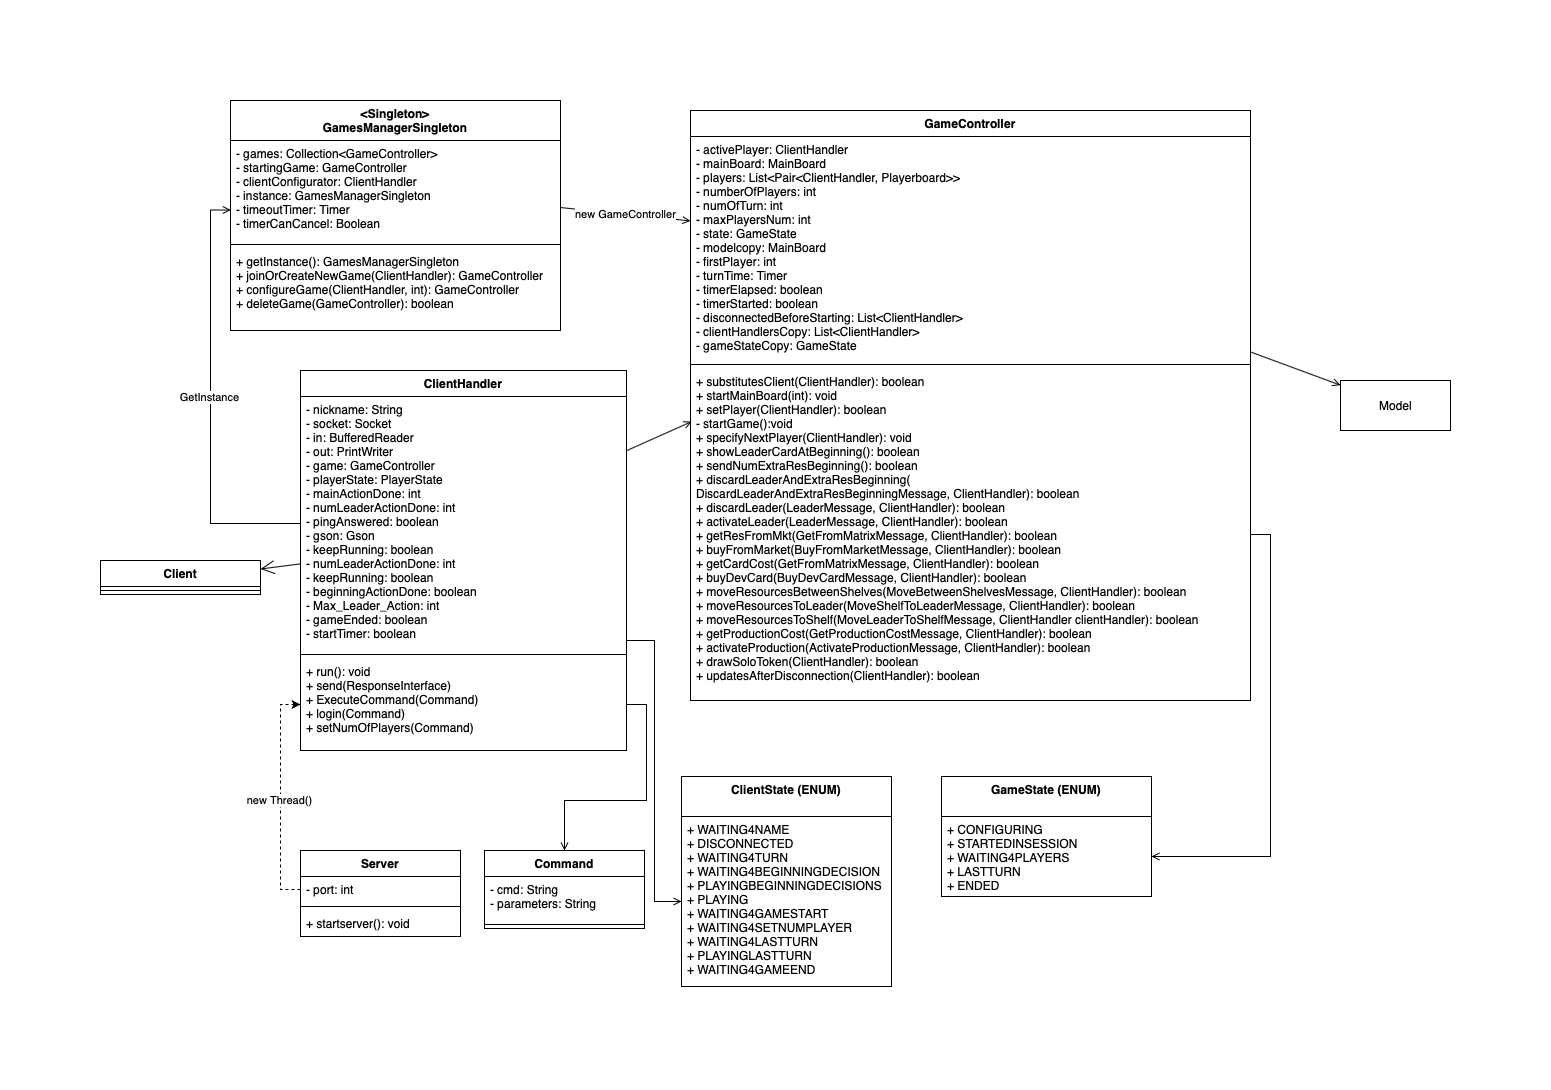

The diagram above was exported from draw.io. Its source (the exported page's mxGraphModel, read from the mxfile embedded in the PNG):
<mxGraphModel dx="2705" dy="2354" grid="1" gridSize="10" guides="1" tooltips="1" connect="1" arrows="1" fold="1" page="1" pageScale="1" pageWidth="827" pageHeight="1169" math="0" shadow="0">
  <root>
    <mxCell id="0" />
    <mxCell id="1" parent="0" />
    <mxCell id="TpLWUjdTzYE9SE0XyU1S-5" value="Client" style="swimlane;fontStyle=1;align=center;verticalAlign=top;childLayout=stackLayout;horizontal=1;startSize=26;horizontalStack=0;resizeParent=1;resizeParentMax=0;resizeLast=0;collapsible=1;marginBottom=0;" parent="1" vertex="1">
      <mxGeometry x="30" y="130" width="160" height="34" as="geometry" />
    </mxCell>
    <mxCell id="TpLWUjdTzYE9SE0XyU1S-7" value="" style="line;strokeWidth=1;fillColor=none;align=left;verticalAlign=middle;spacingTop=-1;spacingLeft=3;spacingRight=3;rotatable=0;labelPosition=right;points=[];portConstraint=eastwest;" parent="TpLWUjdTzYE9SE0XyU1S-5" vertex="1">
      <mxGeometry y="26" width="160" height="8" as="geometry" />
    </mxCell>
    <mxCell id="TpLWUjdTzYE9SE0XyU1S-9" value="ClientHandler" style="swimlane;fontStyle=1;align=center;verticalAlign=top;childLayout=stackLayout;horizontal=1;startSize=26;horizontalStack=0;resizeParent=1;resizeParentMax=0;resizeLast=0;collapsible=1;marginBottom=0;" parent="1" vertex="1">
      <mxGeometry x="230" y="-60" width="326" height="380" as="geometry" />
    </mxCell>
    <mxCell id="TpLWUjdTzYE9SE0XyU1S-10" value="- nickname: String&#10;- socket: Socket&#10;- in: BufferedReader&#10;- out: PrintWriter&#10;- game: GameController&#10;- playerState: PlayerState&#10;- mainActionDone: int&#10;- numLeaderActionDone: int&#10;- pingAnswered: boolean&#10;- gson: Gson&#10;- keepRunning: boolean&#10;- numLeaderActionDone: int&#10;- keepRunning: boolean&#10;- beginningActionDone: boolean&#10;- Max_Leader_Action: int&#10;- gameEnded: boolean&#10;- startTimer: boolean" style="text;strokeColor=none;fillColor=none;align=left;verticalAlign=top;spacingLeft=4;spacingRight=4;overflow=hidden;rotatable=0;points=[[0,0.5],[1,0.5]];portConstraint=eastwest;" parent="TpLWUjdTzYE9SE0XyU1S-9" vertex="1">
      <mxGeometry y="26" width="326" height="254" as="geometry" />
    </mxCell>
    <mxCell id="TpLWUjdTzYE9SE0XyU1S-11" value="" style="line;strokeWidth=1;fillColor=none;align=left;verticalAlign=middle;spacingTop=-1;spacingLeft=3;spacingRight=3;rotatable=0;labelPosition=right;points=[];portConstraint=eastwest;" parent="TpLWUjdTzYE9SE0XyU1S-9" vertex="1">
      <mxGeometry y="280" width="326" height="8" as="geometry" />
    </mxCell>
    <mxCell id="TpLWUjdTzYE9SE0XyU1S-12" value="+ run(): void&#10;+ send(ResponseInterface)&#10;+ ExecuteCommand(Command)&#10;+ login(Command)&#10;+ setNumOfPlayers(Command)" style="text;strokeColor=none;fillColor=none;align=left;verticalAlign=top;spacingLeft=4;spacingRight=4;overflow=hidden;rotatable=0;points=[[0,0.5],[1,0.5]];portConstraint=eastwest;" parent="TpLWUjdTzYE9SE0XyU1S-9" vertex="1">
      <mxGeometry y="288" width="326" height="92" as="geometry" />
    </mxCell>
    <mxCell id="TpLWUjdTzYE9SE0XyU1S-13" value="" style="endArrow=open;endFill=1;endSize=12;html=1;exitX=0;exitY=0.659;exitDx=0;exitDy=0;exitPerimeter=0;entryX=1;entryY=0.25;entryDx=0;entryDy=0;" parent="1" source="TpLWUjdTzYE9SE0XyU1S-10" target="TpLWUjdTzYE9SE0XyU1S-5" edge="1">
      <mxGeometry width="160" relative="1" as="geometry">
        <mxPoint x="330" y="290" as="sourcePoint" />
        <mxPoint x="490" y="290" as="targetPoint" />
      </mxGeometry>
    </mxCell>
    <mxCell id="BX-AHOiPlSAVdzCZizVn-6" value="ClientState (ENUM)" style="swimlane;fontStyle=1;align=center;verticalAlign=top;childLayout=stackLayout;horizontal=1;startSize=40;horizontalStack=0;resizeParent=1;resizeParentMax=0;resizeLast=0;collapsible=1;marginBottom=0;" parent="1" vertex="1">
      <mxGeometry x="611" y="346" width="210" height="210" as="geometry" />
    </mxCell>
    <mxCell id="BX-AHOiPlSAVdzCZizVn-7" value="+ WAITING4NAME&#10;+ DISCONNECTED&#10;+ WAITING4TURN&#10;+ WAITING4BEGINNINGDECISION&#10;+ PLAYINGBEGINNINGDECISIONS&#10;+ PLAYING&#10;+ WAITING4GAMESTART&#10;+ WAITING4SETNUMPLAYER&#10;+ WAITING4LASTTURN&#10;+ PLAYINGLASTTURN&#10;+ WAITING4GAMEEND" style="text;strokeColor=none;fillColor=none;align=left;verticalAlign=top;spacingLeft=4;spacingRight=4;overflow=hidden;rotatable=0;points=[[0,0.5],[1,0.5]];portConstraint=eastwest;" parent="BX-AHOiPlSAVdzCZizVn-6" vertex="1">
      <mxGeometry y="40" width="210" height="170" as="geometry" />
    </mxCell>
    <mxCell id="V3rP05aavEz4njyZ46Te-2" value="Server" style="swimlane;fontStyle=1;align=center;verticalAlign=top;childLayout=stackLayout;horizontal=1;startSize=26;horizontalStack=0;resizeParent=1;resizeParentMax=0;resizeLast=0;collapsible=1;marginBottom=0;" vertex="1" parent="1">
      <mxGeometry x="230" y="420" width="160" height="86" as="geometry" />
    </mxCell>
    <mxCell id="V3rP05aavEz4njyZ46Te-3" value="- port: int" style="text;strokeColor=none;fillColor=none;align=left;verticalAlign=top;spacingLeft=4;spacingRight=4;overflow=hidden;rotatable=0;points=[[0,0.5],[1,0.5]];portConstraint=eastwest;" vertex="1" parent="V3rP05aavEz4njyZ46Te-2">
      <mxGeometry y="26" width="160" height="26" as="geometry" />
    </mxCell>
    <mxCell id="V3rP05aavEz4njyZ46Te-4" value="" style="line;strokeWidth=1;fillColor=none;align=left;verticalAlign=middle;spacingTop=-1;spacingLeft=3;spacingRight=3;rotatable=0;labelPosition=right;points=[];portConstraint=eastwest;" vertex="1" parent="V3rP05aavEz4njyZ46Te-2">
      <mxGeometry y="52" width="160" height="8" as="geometry" />
    </mxCell>
    <mxCell id="V3rP05aavEz4njyZ46Te-5" value="+ startserver(): void&#10;" style="text;strokeColor=none;fillColor=none;align=left;verticalAlign=top;spacingLeft=4;spacingRight=4;overflow=hidden;rotatable=0;points=[[0,0.5],[1,0.5]];portConstraint=eastwest;" vertex="1" parent="V3rP05aavEz4njyZ46Te-2">
      <mxGeometry y="60" width="160" height="26" as="geometry" />
    </mxCell>
    <mxCell id="V3rP05aavEz4njyZ46Te-6" value="&lt;Singleton&gt;&#10;GamesManagerSingleton" style="swimlane;fontStyle=1;align=center;verticalAlign=top;childLayout=stackLayout;horizontal=1;startSize=40;horizontalStack=0;resizeParent=1;resizeParentMax=0;resizeLast=0;collapsible=1;marginBottom=0;" vertex="1" parent="1">
      <mxGeometry x="160" y="-330" width="330" height="230" as="geometry" />
    </mxCell>
    <mxCell id="V3rP05aavEz4njyZ46Te-7" value="- games: Collection&lt;GameController&gt;&#10;- startingGame: GameController&#10;- clientConfigurator: ClientHandler&#10;- instance: GamesManagerSingleton&#10;- timeoutTimer: Timer&#10;- timerCanCancel: Boolean" style="text;strokeColor=none;fillColor=none;align=left;verticalAlign=top;spacingLeft=4;spacingRight=4;overflow=hidden;rotatable=0;points=[[0,0.5],[1,0.5]];portConstraint=eastwest;" vertex="1" parent="V3rP05aavEz4njyZ46Te-6">
      <mxGeometry y="40" width="330" height="100" as="geometry" />
    </mxCell>
    <mxCell id="V3rP05aavEz4njyZ46Te-8" value="" style="line;strokeWidth=1;fillColor=none;align=left;verticalAlign=middle;spacingTop=-1;spacingLeft=3;spacingRight=3;rotatable=0;labelPosition=right;points=[];portConstraint=eastwest;" vertex="1" parent="V3rP05aavEz4njyZ46Te-6">
      <mxGeometry y="140" width="330" height="8" as="geometry" />
    </mxCell>
    <mxCell id="V3rP05aavEz4njyZ46Te-9" value="+ getInstance(): GamesManagerSingleton&#10;+ joinOrCreateNewGame(ClientHandler): GameController&#10;+ configureGame(ClientHandler, int): GameController&#10;+ deleteGame(GameController): boolean" style="text;strokeColor=none;fillColor=none;align=left;verticalAlign=top;spacingLeft=4;spacingRight=4;overflow=hidden;rotatable=0;points=[[0,0.5],[1,0.5]];portConstraint=eastwest;" vertex="1" parent="V3rP05aavEz4njyZ46Te-6">
      <mxGeometry y="148" width="330" height="82" as="geometry" />
    </mxCell>
    <mxCell id="V3rP05aavEz4njyZ46Te-17" value="GameController" style="swimlane;fontStyle=1;align=center;verticalAlign=top;childLayout=stackLayout;horizontal=1;startSize=26;horizontalStack=0;resizeParent=1;resizeParentMax=0;resizeLast=0;collapsible=1;marginBottom=0;" vertex="1" parent="1">
      <mxGeometry x="620" y="-320" width="560" height="590" as="geometry" />
    </mxCell>
    <mxCell id="V3rP05aavEz4njyZ46Te-18" value="- activePlayer: ClientHandler&#10;- mainBoard: MainBoard&#10;- players: List&lt;Pair&lt;ClientHandler, Playerboard&gt;&gt;&#10;- numberOfPlayers: int&#10;- numOfTurn: int&#10;- maxPlayersNum: int&#10;- state: GameState&#10;- modelcopy: MainBoard&#10;- firstPlayer: int&#10;- turnTime: Timer&#10;- timerElapsed: boolean&#10;- timerStarted: boolean&#10;- disconnectedBeforeStarting: List&lt;ClientHandler&gt; &#10;- clientHandlersCopy: List&lt;ClientHandler&gt;&#10;- gameStateCopy: GameState " style="text;strokeColor=none;fillColor=none;align=left;verticalAlign=top;spacingLeft=4;spacingRight=4;overflow=hidden;rotatable=0;points=[[0,0.5],[1,0.5]];portConstraint=eastwest;" vertex="1" parent="V3rP05aavEz4njyZ46Te-17">
      <mxGeometry y="26" width="560" height="224" as="geometry" />
    </mxCell>
    <mxCell id="V3rP05aavEz4njyZ46Te-19" value="" style="line;strokeWidth=1;fillColor=none;align=left;verticalAlign=middle;spacingTop=-1;spacingLeft=3;spacingRight=3;rotatable=0;labelPosition=right;points=[];portConstraint=eastwest;" vertex="1" parent="V3rP05aavEz4njyZ46Te-17">
      <mxGeometry y="250" width="560" height="8" as="geometry" />
    </mxCell>
    <mxCell id="V3rP05aavEz4njyZ46Te-20" value="+ substitutesClient(ClientHandler): boolean&#10;+ startMainBoard(int): void&#10;+ setPlayer(ClientHandler): boolean&#10;- startGame():void&#10;+ specifyNextPlayer(ClientHandler): void&#10;+ showLeaderCardAtBeginning(): boolean&#10;+ sendNumExtraResBeginning(): boolean&#10;+ discardLeaderAndExtraResBeginning(&#10;DiscardLeaderAndExtraResBeginningMessage, ClientHandler): boolean&#10;+ discardLeader(LeaderMessage, ClientHandler): boolean&#10;+ activateLeader(LeaderMessage, ClientHandler): boolean&#10;+ getResFromMkt(GetFromMatrixMessage, ClientHandler): boolean&#10;+ buyFromMarket(BuyFromMarketMessage, ClientHandler): boolean&#10;+ getCardCost(GetFromMatrixMessage, ClientHandler): boolean&#10;+ buyDevCard(BuyDevCardMessage, ClientHandler): boolean&#10;+ moveResourcesBetweenShelves(MoveBetweenShelvesMessage, ClientHandler): boolean&#10;+ moveResourcesToLeader(MoveShelfToLeaderMessage, ClientHandler): boolean&#10;+ moveResourcesToShelf(MoveLeaderToShelfMessage, ClientHandler clientHandler): boolean&#10;+ getProductionCost(GetProductionCostMessage, ClientHandler): boolean&#10;+ activateProduction(ActivateProductionMessage, ClientHandler): boolean&#10;+ drawSoloToken(ClientHandler): boolean&#10;+ updatesAfterDisconnection(ClientHandler): boolean&#10;&#10;&#10;&#10;&#10;" style="text;strokeColor=none;fillColor=none;align=left;verticalAlign=top;spacingLeft=4;spacingRight=4;overflow=hidden;rotatable=0;points=[[0,0.5],[1,0.5]];portConstraint=eastwest;" vertex="1" parent="V3rP05aavEz4njyZ46Te-17">
      <mxGeometry y="258" width="560" height="332" as="geometry" />
    </mxCell>
    <mxCell id="V3rP05aavEz4njyZ46Te-21" value="GameState (ENUM)" style="swimlane;fontStyle=1;align=center;verticalAlign=top;childLayout=stackLayout;horizontal=1;startSize=40;horizontalStack=0;resizeParent=1;resizeParentMax=0;resizeLast=0;collapsible=1;marginBottom=0;" vertex="1" parent="1">
      <mxGeometry x="871" y="346" width="210" height="120" as="geometry" />
    </mxCell>
    <mxCell id="V3rP05aavEz4njyZ46Te-22" value="+ CONFIGURING&#10;+ STARTEDINSESSION&#10;+ WAITING4PLAYERS&#10;+ LASTTURN&#10;+ ENDED" style="text;strokeColor=none;fillColor=none;align=left;verticalAlign=top;spacingLeft=4;spacingRight=4;overflow=hidden;rotatable=0;points=[[0,0.5],[1,0.5]];portConstraint=eastwest;" vertex="1" parent="V3rP05aavEz4njyZ46Te-21">
      <mxGeometry y="40" width="210" height="80" as="geometry" />
    </mxCell>
    <mxCell id="V3rP05aavEz4njyZ46Te-23" value="Command" style="swimlane;fontStyle=1;align=center;verticalAlign=top;childLayout=stackLayout;horizontal=1;startSize=26;horizontalStack=0;resizeParent=1;resizeParentMax=0;resizeLast=0;collapsible=1;marginBottom=0;" vertex="1" parent="1">
      <mxGeometry x="414" y="420" width="160" height="78" as="geometry" />
    </mxCell>
    <mxCell id="V3rP05aavEz4njyZ46Te-24" value="- cmd: String&#10;- parameters: String" style="text;strokeColor=none;fillColor=none;align=left;verticalAlign=top;spacingLeft=4;spacingRight=4;overflow=hidden;rotatable=0;points=[[0,0.5],[1,0.5]];portConstraint=eastwest;" vertex="1" parent="V3rP05aavEz4njyZ46Te-23">
      <mxGeometry y="26" width="160" height="44" as="geometry" />
    </mxCell>
    <mxCell id="V3rP05aavEz4njyZ46Te-25" value="" style="line;strokeWidth=1;fillColor=none;align=left;verticalAlign=middle;spacingTop=-1;spacingLeft=3;spacingRight=3;rotatable=0;labelPosition=right;points=[];portConstraint=eastwest;" vertex="1" parent="V3rP05aavEz4njyZ46Te-23">
      <mxGeometry y="70" width="160" height="8" as="geometry" />
    </mxCell>
    <mxCell id="V3rP05aavEz4njyZ46Te-31" style="edgeStyle=orthogonalEdgeStyle;rounded=0;orthogonalLoop=1;jettySize=auto;html=1;entryX=0;entryY=0.5;entryDx=0;entryDy=0;dashed=1;" edge="1" parent="1" source="V3rP05aavEz4njyZ46Te-3" target="TpLWUjdTzYE9SE0XyU1S-12">
      <mxGeometry relative="1" as="geometry">
        <Array as="points">
          <mxPoint x="210" y="459" />
          <mxPoint x="210" y="274" />
        </Array>
      </mxGeometry>
    </mxCell>
    <mxCell id="V3rP05aavEz4njyZ46Te-32" value="new Thread()" style="edgeLabel;html=1;align=center;verticalAlign=middle;resizable=0;points=[];" vertex="1" connectable="0" parent="V3rP05aavEz4njyZ46Te-31">
      <mxGeometry x="-0.1952" y="2" relative="1" as="geometry">
        <mxPoint y="-19" as="offset" />
      </mxGeometry>
    </mxCell>
    <mxCell id="V3rP05aavEz4njyZ46Te-33" style="edgeStyle=orthogonalEdgeStyle;rounded=0;orthogonalLoop=1;jettySize=auto;html=1;endArrow=open;endFill=0;" edge="1" parent="1" source="TpLWUjdTzYE9SE0XyU1S-12" target="V3rP05aavEz4njyZ46Te-23">
      <mxGeometry relative="1" as="geometry" />
    </mxCell>
    <mxCell id="V3rP05aavEz4njyZ46Te-35" style="edgeStyle=orthogonalEdgeStyle;rounded=0;orthogonalLoop=1;jettySize=auto;html=1;endArrow=open;endFill=0;entryX=0.001;entryY=0.695;entryDx=0;entryDy=0;entryPerimeter=0;" edge="1" parent="1" source="TpLWUjdTzYE9SE0XyU1S-10" target="V3rP05aavEz4njyZ46Te-7">
      <mxGeometry relative="1" as="geometry">
        <Array as="points">
          <mxPoint x="140" y="93" />
          <mxPoint x="140" y="-220" />
          <mxPoint x="160" y="-220" />
        </Array>
      </mxGeometry>
    </mxCell>
    <mxCell id="V3rP05aavEz4njyZ46Te-36" value="GetInstance&lt;br&gt;" style="edgeLabel;html=1;align=center;verticalAlign=middle;resizable=0;points=[];" vertex="1" connectable="0" parent="V3rP05aavEz4njyZ46Te-35">
      <mxGeometry x="0.0263" y="2" relative="1" as="geometry">
        <mxPoint as="offset" />
      </mxGeometry>
    </mxCell>
    <mxCell id="V3rP05aavEz4njyZ46Te-37" style="edgeStyle=orthogonalEdgeStyle;rounded=0;orthogonalLoop=1;jettySize=auto;html=1;endArrow=open;endFill=0;startArrow=none;startFill=0;" edge="1" parent="1" source="TpLWUjdTzYE9SE0XyU1S-10" target="BX-AHOiPlSAVdzCZizVn-7">
      <mxGeometry relative="1" as="geometry">
        <Array as="points">
          <mxPoint x="584" y="210" />
          <mxPoint x="584" y="471" />
        </Array>
      </mxGeometry>
    </mxCell>
    <mxCell id="V3rP05aavEz4njyZ46Te-38" style="edgeStyle=orthogonalEdgeStyle;rounded=0;orthogonalLoop=1;jettySize=auto;html=1;entryX=1;entryY=0.5;entryDx=0;entryDy=0;startArrow=none;startFill=0;endArrow=open;endFill=0;" edge="1" parent="1" source="V3rP05aavEz4njyZ46Te-20" target="V3rP05aavEz4njyZ46Te-22">
      <mxGeometry relative="1" as="geometry" />
    </mxCell>
    <mxCell id="V3rP05aavEz4njyZ46Te-39" value="new GameController" style="rounded=0;orthogonalLoop=1;jettySize=auto;html=1;entryX=0;entryY=0.377;entryDx=0;entryDy=0;entryPerimeter=0;startArrow=none;startFill=0;endArrow=open;endFill=0;" edge="1" parent="1" source="V3rP05aavEz4njyZ46Te-7" target="V3rP05aavEz4njyZ46Te-18">
      <mxGeometry relative="1" as="geometry" />
    </mxCell>
    <mxCell id="V3rP05aavEz4njyZ46Te-40" style="edgeStyle=none;rounded=0;orthogonalLoop=1;jettySize=auto;html=1;entryX=0.002;entryY=0.16;entryDx=0;entryDy=0;entryPerimeter=0;startArrow=none;startFill=0;endArrow=open;endFill=0;" edge="1" parent="1" source="TpLWUjdTzYE9SE0XyU1S-10" target="V3rP05aavEz4njyZ46Te-20">
      <mxGeometry relative="1" as="geometry" />
    </mxCell>
    <mxCell id="V3rP05aavEz4njyZ46Te-42" value="Model" style="html=1;" vertex="1" parent="1">
      <mxGeometry x="1270" y="-50" width="110" height="50" as="geometry" />
    </mxCell>
    <mxCell id="V3rP05aavEz4njyZ46Te-43" style="edgeStyle=none;rounded=0;orthogonalLoop=1;jettySize=auto;html=1;startArrow=none;startFill=0;endArrow=open;endFill=0;" edge="1" parent="1" source="V3rP05aavEz4njyZ46Te-18" target="V3rP05aavEz4njyZ46Te-42">
      <mxGeometry relative="1" as="geometry" />
    </mxCell>
  </root>
</mxGraphModel>